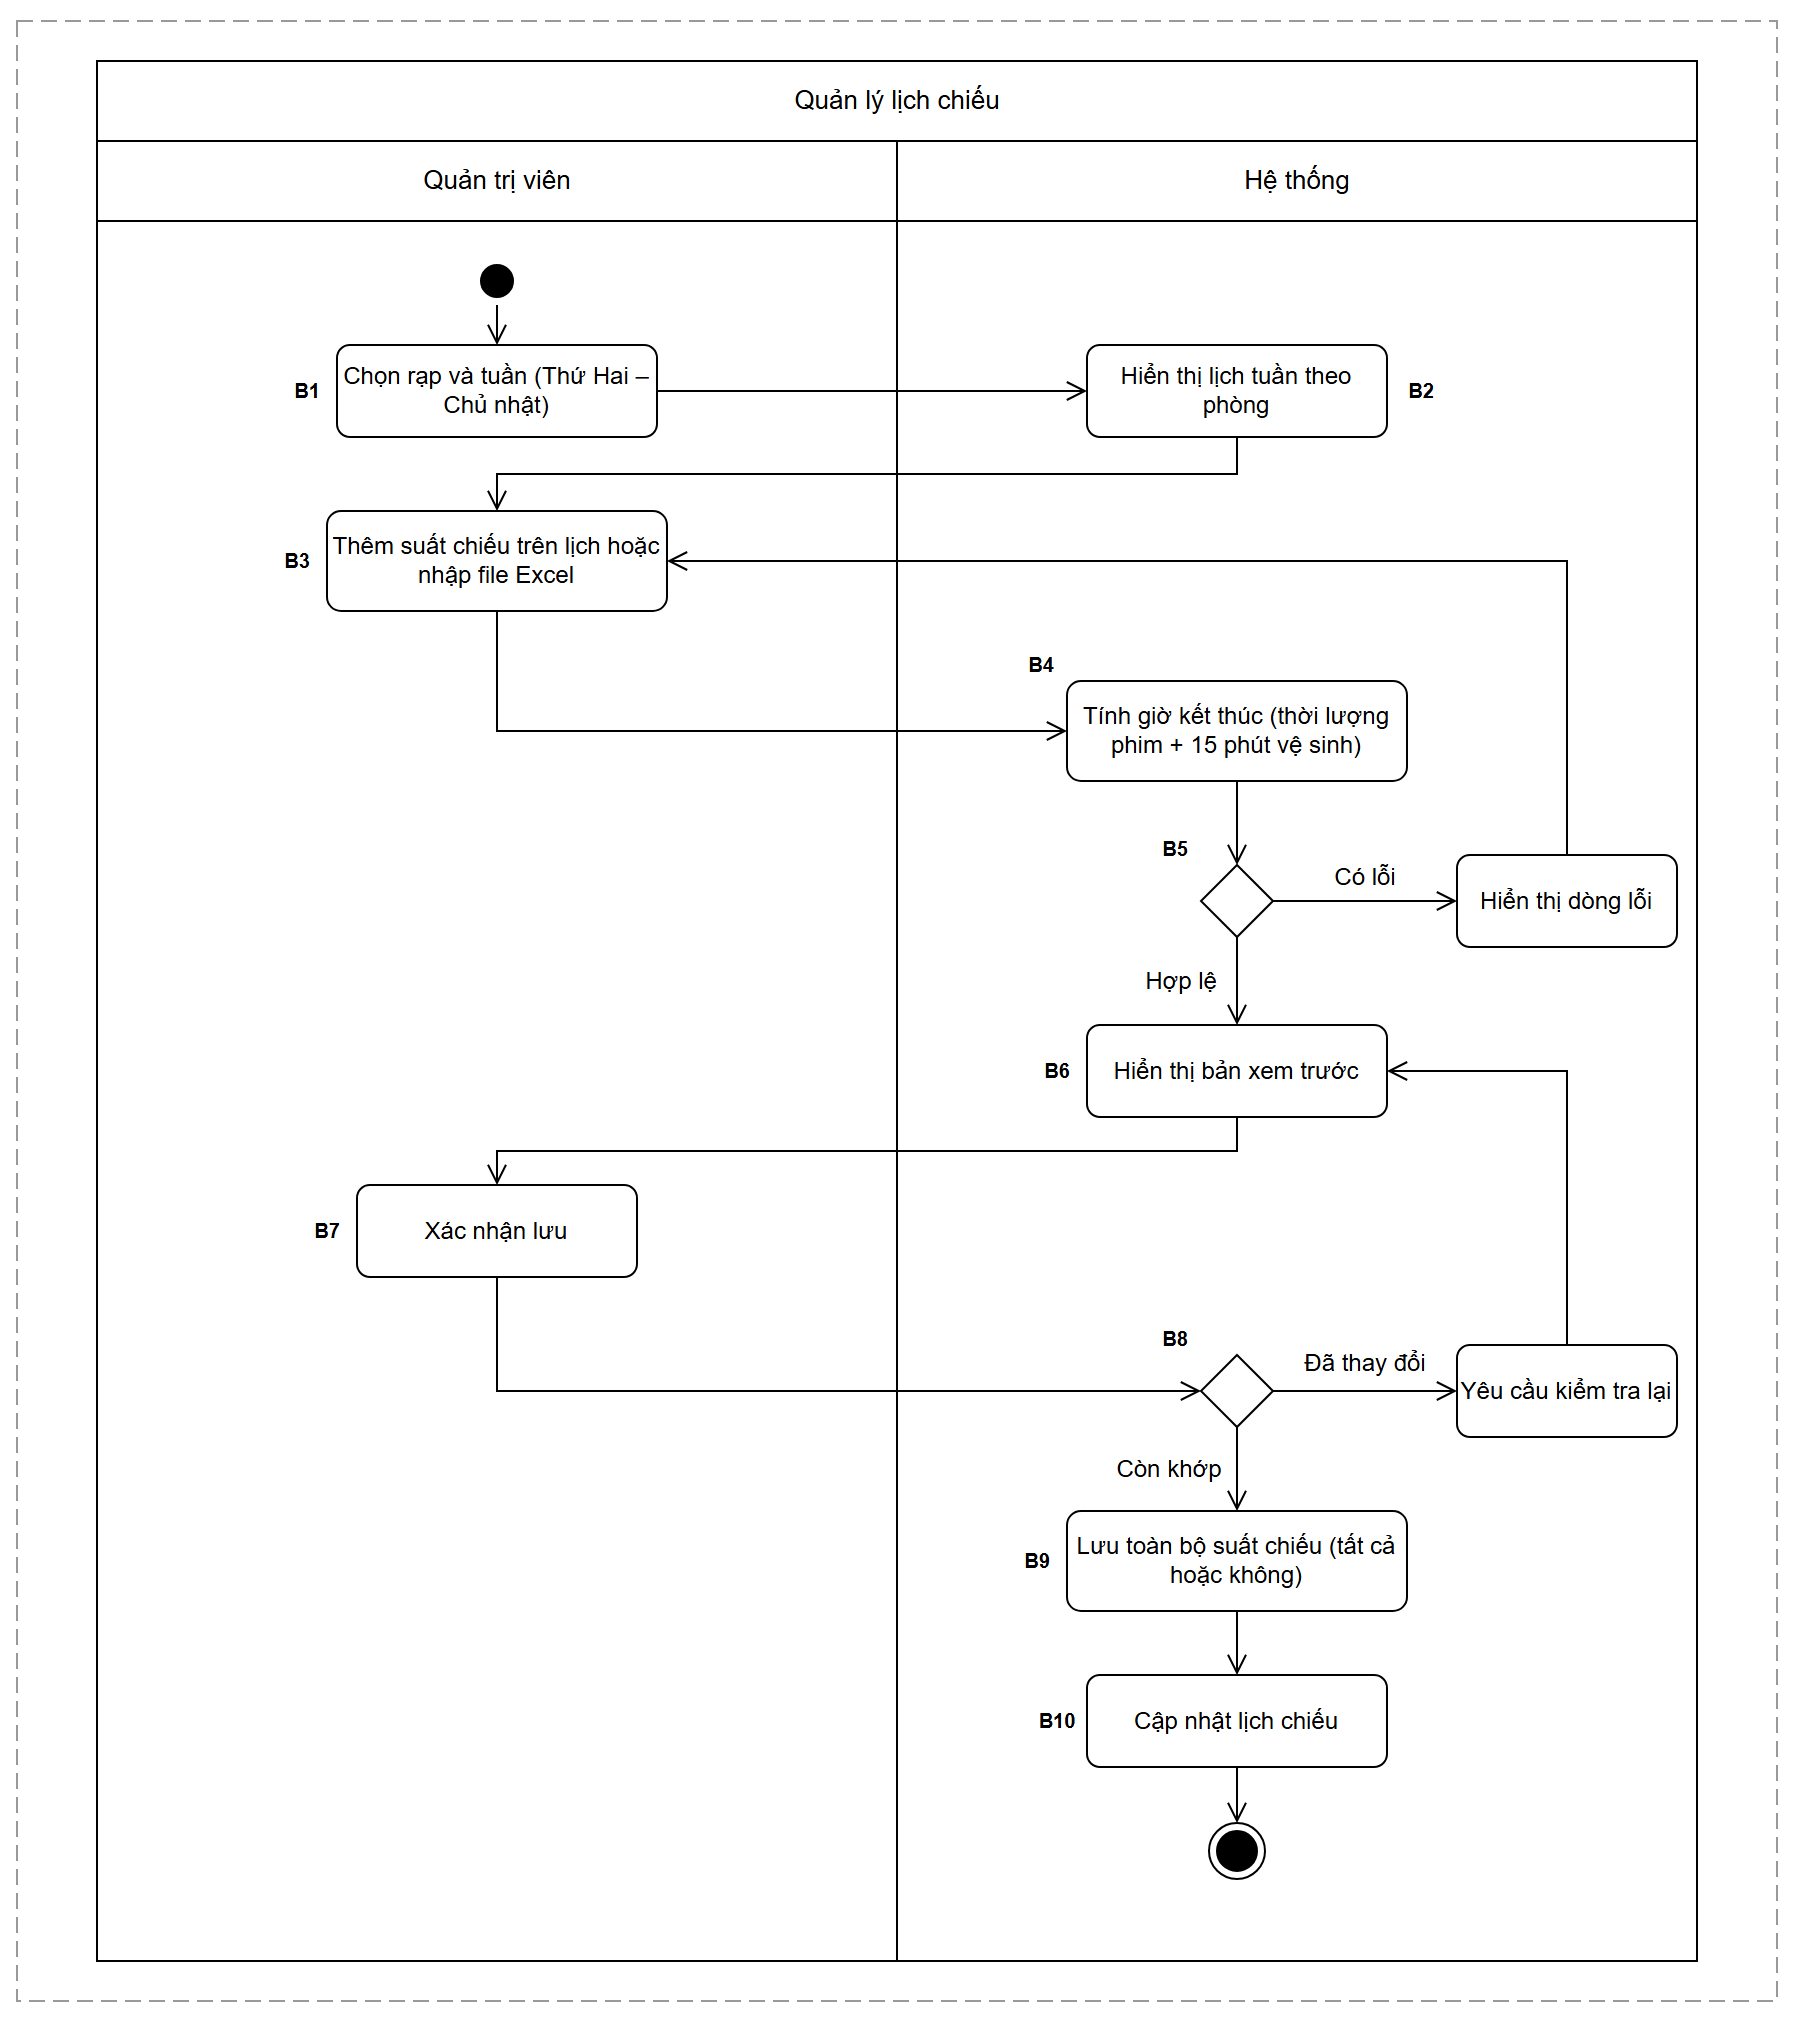

The diagram above was exported from draw.io. Its source (the exported page's mxGraphModel, read from the mxfile embedded in the PNG):
<mxGraphModel grid="1" gridSize="10" guides="1" tooltips="1" connect="1" arrows="1" fold="1" page="1" pageScale="1" pageWidth="920" pageHeight="1030" math="0" shadow="0">
  <root>
    <mxCell id="0" />
    <mxCell id="1" parent="0" />
    <mxCell id="frame" value="" style="rounded=0;whiteSpace=wrap;html=1;fillColor=none;strokeColor=#999999;dashed=1;dashPattern=8 4;connectable=0;" vertex="1" parent="1">
      <mxGeometry x="20" y="20" width="880" height="990" as="geometry" />
    </mxCell>
    <mxCell id="pool" value="Quản lý lịch chiếu" style="swimlane;html=1;startSize=40;horizontal=1;fontStyle=0;fontSize=13;fontFamily=Helvetica;fontColor=#000000;fillColor=#FFFFFF;swimlaneFillColor=#FFFFFF;strokeColor=#000000;collapsible=0;connectable=0;" vertex="1" parent="1">
      <mxGeometry x="60" y="40" width="800" height="950" as="geometry" />
    </mxCell>
    <mxCell id="lane1" value="Quản trị viên" style="swimlane;html=1;startSize=40;horizontal=1;fontStyle=0;fontSize=13;fontFamily=Helvetica;fontColor=#000000;fillColor=#FFFFFF;swimlaneFillColor=#FFFFFF;strokeColor=#000000;collapsible=0;connectable=0;" vertex="1" parent="1">
      <mxGeometry x="60" y="80" width="400" height="910" as="geometry" />
    </mxCell>
    <mxCell id="lane2" value="Hệ thống" style="swimlane;html=1;startSize=40;horizontal=1;fontStyle=0;fontSize=13;fontFamily=Helvetica;fontColor=#000000;fillColor=#FFFFFF;swimlaneFillColor=#FFFFFF;strokeColor=#000000;collapsible=0;connectable=0;" vertex="1" parent="1">
      <mxGeometry x="460" y="80" width="400" height="910" as="geometry" />
    </mxCell>
    <mxCell id="start" value="" style="ellipse;html=1;shape=startState;fillColor=#000000;strokeColor=#000000;" vertex="1" parent="1">
      <mxGeometry x="248" y="138" width="24" height="24" as="geometry" />
    </mxCell>
    <mxCell id="a1" value="Chọn rạp và tuần (Thứ Hai – Chủ nhật)" style="rounded=1;whiteSpace=wrap;html=1;arcSize=14;fillColor=#FFFFFF;strokeColor=#000000;fontColor=#000000;fontSize=12;fontFamily=Helvetica;" vertex="1" parent="1">
      <mxGeometry x="180" y="182" width="160" height="46" as="geometry" />
    </mxCell>
    <mxCell id="a2" value="Hiển thị lịch tuần theo phòng" style="rounded=1;whiteSpace=wrap;html=1;arcSize=14;fillColor=#FFFFFF;strokeColor=#000000;fontColor=#000000;fontSize=12;fontFamily=Helvetica;" vertex="1" parent="1">
      <mxGeometry x="555" y="182" width="150" height="46" as="geometry" />
    </mxCell>
    <mxCell id="a3" value="Thêm suất chiếu trên lịch hoặc nhập file Excel" style="rounded=1;whiteSpace=wrap;html=1;arcSize=14;fillColor=#FFFFFF;strokeColor=#000000;fontColor=#000000;fontSize=12;fontFamily=Helvetica;" vertex="1" parent="1">
      <mxGeometry x="175" y="265" width="170" height="50" as="geometry" />
    </mxCell>
    <mxCell id="a4" value="Tính giờ kết thúc (thời lượng phim + 15 phút vệ sinh)" style="rounded=1;whiteSpace=wrap;html=1;arcSize=14;fillColor=#FFFFFF;strokeColor=#000000;fontColor=#000000;fontSize=12;fontFamily=Helvetica;" vertex="1" parent="1">
      <mxGeometry x="545" y="350" width="170" height="50" as="geometry" />
    </mxCell>
    <mxCell id="d1" value="" style="rhombus;whiteSpace=wrap;html=1;fillColor=#FFFFFF;strokeColor=#000000;" vertex="1" parent="1">
      <mxGeometry x="612" y="442" width="36" height="36" as="geometry" />
    </mxCell>
    <mxCell id="x1" value="Hiển thị dòng lỗi" style="rounded=1;whiteSpace=wrap;html=1;arcSize=14;fillColor=#FFFFFF;strokeColor=#000000;fontColor=#000000;fontSize=12;fontFamily=Helvetica;" vertex="1" parent="1">
      <mxGeometry x="740" y="437" width="110" height="46" as="geometry" />
    </mxCell>
    <mxCell id="a5" value="Hiển thị bản xem trước" style="rounded=1;whiteSpace=wrap;html=1;arcSize=14;fillColor=#FFFFFF;strokeColor=#000000;fontColor=#000000;fontSize=12;fontFamily=Helvetica;" vertex="1" parent="1">
      <mxGeometry x="555" y="522" width="150" height="46" as="geometry" />
    </mxCell>
    <mxCell id="a6" value="Xác nhận lưu" style="rounded=1;whiteSpace=wrap;html=1;arcSize=14;fillColor=#FFFFFF;strokeColor=#000000;fontColor=#000000;fontSize=12;fontFamily=Helvetica;" vertex="1" parent="1">
      <mxGeometry x="190" y="602" width="140" height="46" as="geometry" />
    </mxCell>
    <mxCell id="d2" value="" style="rhombus;whiteSpace=wrap;html=1;fillColor=#FFFFFF;strokeColor=#000000;" vertex="1" parent="1">
      <mxGeometry x="612" y="687" width="36" height="36" as="geometry" />
    </mxCell>
    <mxCell id="x2" value="Yêu cầu kiểm tra lại" style="rounded=1;whiteSpace=wrap;html=1;arcSize=14;fillColor=#FFFFFF;strokeColor=#000000;fontColor=#000000;fontSize=12;fontFamily=Helvetica;" vertex="1" parent="1">
      <mxGeometry x="740" y="682" width="110" height="46" as="geometry" />
    </mxCell>
    <mxCell id="a7" value="Lưu toàn bộ suất chiếu (tất cả hoặc không)" style="rounded=1;whiteSpace=wrap;html=1;arcSize=14;fillColor=#FFFFFF;strokeColor=#000000;fontColor=#000000;fontSize=12;fontFamily=Helvetica;" vertex="1" parent="1">
      <mxGeometry x="545" y="765" width="170" height="50" as="geometry" />
    </mxCell>
    <mxCell id="a8" value="Cập nhật lịch chiếu" style="rounded=1;whiteSpace=wrap;html=1;arcSize=14;fillColor=#FFFFFF;strokeColor=#000000;fontColor=#000000;fontSize=12;fontFamily=Helvetica;" vertex="1" parent="1">
      <mxGeometry x="555" y="847" width="150" height="46" as="geometry" />
    </mxCell>
    <mxCell id="end" value="" style="ellipse;html=1;shape=endState;fillColor=#000000;strokeColor=#000000;" vertex="1" parent="1">
      <mxGeometry x="616" y="921" width="28" height="28" as="geometry" />
    </mxCell>
    <mxCell id="lb_a1" value="B1" style="text;html=1;align=center;verticalAlign=middle;fontSize=10;fontStyle=1;fontColor=#000000;" vertex="1" parent="1">
      <mxGeometry x="150" y="195" width="30" height="20" as="geometry" />
    </mxCell>
    <mxCell id="lb_a2" value="B2" style="text;html=1;align=center;verticalAlign=middle;fontSize=10;fontStyle=1;fontColor=#000000;" vertex="1" parent="1">
      <mxGeometry x="707" y="195" width="30" height="20" as="geometry" />
    </mxCell>
    <mxCell id="lb_a3" value="B3" style="text;html=1;align=center;verticalAlign=middle;fontSize=10;fontStyle=1;fontColor=#000000;" vertex="1" parent="1">
      <mxGeometry x="145" y="280" width="30" height="20" as="geometry" />
    </mxCell>
    <mxCell id="lb_a4" value="B4" style="text;html=1;align=center;verticalAlign=middle;fontSize=10;fontStyle=1;fontColor=#000000;" vertex="1" parent="1">
      <mxGeometry x="517" y="332" width="30" height="20" as="geometry" />
    </mxCell>
    <mxCell id="lb_d1" value="B5" style="text;html=1;align=center;verticalAlign=middle;fontSize=10;fontStyle=1;fontColor=#000000;" vertex="1" parent="1">
      <mxGeometry x="584" y="424" width="30" height="20" as="geometry" />
    </mxCell>
    <mxCell id="lb_a5" value="B6" style="text;html=1;align=center;verticalAlign=middle;fontSize=10;fontStyle=1;fontColor=#000000;" vertex="1" parent="1">
      <mxGeometry x="525" y="535" width="30" height="20" as="geometry" />
    </mxCell>
    <mxCell id="lb_a6" value="B7" style="text;html=1;align=center;verticalAlign=middle;fontSize=10;fontStyle=1;fontColor=#000000;" vertex="1" parent="1">
      <mxGeometry x="160" y="615" width="30" height="20" as="geometry" />
    </mxCell>
    <mxCell id="lb_d2" value="B8" style="text;html=1;align=center;verticalAlign=middle;fontSize=10;fontStyle=1;fontColor=#000000;" vertex="1" parent="1">
      <mxGeometry x="584" y="669" width="30" height="20" as="geometry" />
    </mxCell>
    <mxCell id="lb_a7" value="B9" style="text;html=1;align=center;verticalAlign=middle;fontSize=10;fontStyle=1;fontColor=#000000;" vertex="1" parent="1">
      <mxGeometry x="515" y="780" width="30" height="20" as="geometry" />
    </mxCell>
    <mxCell id="lb_a8" value="B10" style="text;html=1;align=center;verticalAlign=middle;fontSize=10;fontStyle=1;fontColor=#000000;" vertex="1" parent="1">
      <mxGeometry x="525" y="860" width="30" height="20" as="geometry" />
    </mxCell>
    <mxCell id="f1" value="" style="edgeStyle=orthogonalEdgeStyle;rounded=0;html=1;endArrow=open;endFill=0;endSize=8;strokeColor=#000000;fontColor=#000000;fontSize=12;labelBackgroundColor=none;" edge="1" parent="1" source="start" target="a1">
      <mxGeometry relative="1" as="geometry" />
    </mxCell>
    <mxCell id="f2" value="" style="edgeStyle=orthogonalEdgeStyle;rounded=0;html=1;endArrow=open;endFill=0;endSize=8;strokeColor=#000000;fontColor=#000000;fontSize=12;labelBackgroundColor=none;exitX=1;exitY=0.5;entryX=0;entryY=0.5;" edge="1" parent="1" source="a1" target="a2">
      <mxGeometry relative="1" as="geometry" />
    </mxCell>
    <mxCell id="f3" value="" style="edgeStyle=orthogonalEdgeStyle;rounded=0;html=1;endArrow=open;endFill=0;endSize=8;strokeColor=#000000;fontColor=#000000;fontSize=12;labelBackgroundColor=none;exitX=0.5;exitY=1;entryX=0.5;entryY=0;" edge="1" parent="1" source="a2" target="a3">
      <mxGeometry relative="1" as="geometry" />
    </mxCell>
    <mxCell id="f4" value="" style="edgeStyle=orthogonalEdgeStyle;rounded=0;html=1;endArrow=open;endFill=0;endSize=8;strokeColor=#000000;fontColor=#000000;fontSize=12;labelBackgroundColor=none;exitX=0.5;exitY=1;entryX=0;entryY=0.5;" edge="1" parent="1" source="a3" target="a4">
      <mxGeometry relative="1" as="geometry" />
    </mxCell>
    <mxCell id="f5" value="" style="edgeStyle=orthogonalEdgeStyle;rounded=0;html=1;endArrow=open;endFill=0;endSize=8;strokeColor=#000000;fontColor=#000000;fontSize=12;labelBackgroundColor=none;exitX=0.5;exitY=1;entryX=0.5;entryY=0;" edge="1" parent="1" source="a4" target="d1">
      <mxGeometry relative="1" as="geometry" />
    </mxCell>
    <mxCell id="f6" value="Có lỗi" style="edgeStyle=orthogonalEdgeStyle;rounded=0;html=1;endArrow=open;endFill=0;endSize=8;strokeColor=#000000;fontColor=#000000;fontSize=12;labelBackgroundColor=none;exitX=1;exitY=0.5;entryX=0;entryY=0.5;" edge="1" parent="1" source="d1" target="x1">
      <mxGeometry relative="1" as="geometry">
        <mxPoint x="0" y="-12" as="offset" />
      </mxGeometry>
    </mxCell>
    <mxCell id="f7" value="" style="edgeStyle=orthogonalEdgeStyle;rounded=0;html=1;endArrow=open;endFill=0;endSize=8;strokeColor=#000000;fontColor=#000000;fontSize=12;labelBackgroundColor=none;exitX=0.5;exitY=0;entryX=1;entryY=0.5;" edge="1" parent="1" source="x1" target="a3">
      <mxGeometry relative="1" as="geometry" />
    </mxCell>
    <mxCell id="f8" value="Hợp lệ" style="edgeStyle=orthogonalEdgeStyle;rounded=0;html=1;endArrow=open;endFill=0;endSize=8;strokeColor=#000000;fontColor=#000000;fontSize=12;labelBackgroundColor=none;exitX=0.5;exitY=1;entryX=0.5;entryY=0;" edge="1" parent="1" source="d1" target="a5">
      <mxGeometry relative="1" as="geometry">
        <mxPoint x="-28" y="0" as="offset" />
      </mxGeometry>
    </mxCell>
    <mxCell id="f9" value="" style="edgeStyle=orthogonalEdgeStyle;rounded=0;html=1;endArrow=open;endFill=0;endSize=8;strokeColor=#000000;fontColor=#000000;fontSize=12;labelBackgroundColor=none;exitX=0.5;exitY=1;entryX=0.5;entryY=0;" edge="1" parent="1" source="a5" target="a6">
      <mxGeometry relative="1" as="geometry" />
    </mxCell>
    <mxCell id="f10" value="" style="edgeStyle=orthogonalEdgeStyle;rounded=0;html=1;endArrow=open;endFill=0;endSize=8;strokeColor=#000000;fontColor=#000000;fontSize=12;labelBackgroundColor=none;exitX=0.5;exitY=1;entryX=0;entryY=0.5;" edge="1" parent="1" source="a6" target="d2">
      <mxGeometry relative="1" as="geometry" />
    </mxCell>
    <mxCell id="f11" value="Đã thay đổi" style="edgeStyle=orthogonalEdgeStyle;rounded=0;html=1;endArrow=open;endFill=0;endSize=8;strokeColor=#000000;fontColor=#000000;fontSize=12;labelBackgroundColor=none;exitX=1;exitY=0.5;entryX=0;entryY=0.5;" edge="1" parent="1" source="d2" target="x2">
      <mxGeometry relative="1" as="geometry">
        <mxPoint x="0" y="-14" as="offset" />
      </mxGeometry>
    </mxCell>
    <mxCell id="f12" value="" style="edgeStyle=orthogonalEdgeStyle;rounded=0;html=1;endArrow=open;endFill=0;endSize=8;strokeColor=#000000;fontColor=#000000;fontSize=12;labelBackgroundColor=none;exitX=0.5;exitY=0;entryX=1;entryY=0.5;" edge="1" parent="1" source="x2" target="a5">
      <mxGeometry relative="1" as="geometry" />
    </mxCell>
    <mxCell id="f13" value="Còn khớp" style="edgeStyle=orthogonalEdgeStyle;rounded=0;html=1;endArrow=open;endFill=0;endSize=8;strokeColor=#000000;fontColor=#000000;fontSize=12;labelBackgroundColor=none;exitX=0.5;exitY=1;entryX=0.5;entryY=0;" edge="1" parent="1" source="d2" target="a7">
      <mxGeometry relative="1" as="geometry">
        <mxPoint x="-34" y="0" as="offset" />
      </mxGeometry>
    </mxCell>
    <mxCell id="f14" value="" style="edgeStyle=orthogonalEdgeStyle;rounded=0;html=1;endArrow=open;endFill=0;endSize=8;strokeColor=#000000;fontColor=#000000;fontSize=12;labelBackgroundColor=none;exitX=0.5;exitY=1;entryX=0.5;entryY=0;" edge="1" parent="1" source="a7" target="a8">
      <mxGeometry relative="1" as="geometry" />
    </mxCell>
    <mxCell id="f15" value="" style="edgeStyle=orthogonalEdgeStyle;rounded=0;html=1;endArrow=open;endFill=0;endSize=8;strokeColor=#000000;fontColor=#000000;fontSize=12;labelBackgroundColor=none;exitX=0.5;exitY=1;entryX=0.5;entryY=0;" edge="1" parent="1" source="a8" target="end">
      <mxGeometry relative="1" as="geometry" />
    </mxCell>
  </root>
</mxGraphModel>